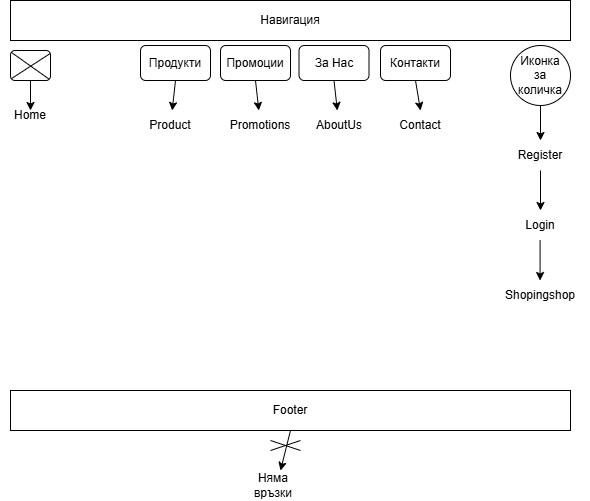

The diagram above was exported from draw.io. Its source (the exported page's mxGraphModel, read from the mxfile embedded in the PNG):
<mxGraphModel dx="788" dy="517" grid="1" gridSize="10" guides="1" tooltips="1" connect="1" arrows="1" fold="1" page="1" pageScale="1" pageWidth="827" pageHeight="1169" math="0" shadow="0">
  <root>
    <mxCell id="0" />
    <mxCell id="1" parent="0" />
    <mxCell id="VP26sY1OJg89aobiwvpx-2" value="" style="rounded=1;whiteSpace=wrap;html=1;" parent="1" vertex="1">
      <mxGeometry x="90" y="60" width="40" height="30" as="geometry" />
    </mxCell>
    <mxCell id="VP26sY1OJg89aobiwvpx-3" value="Навигация" style="rounded=0;whiteSpace=wrap;html=1;" parent="1" vertex="1">
      <mxGeometry x="90" y="10" width="560" height="40" as="geometry" />
    </mxCell>
    <mxCell id="VP26sY1OJg89aobiwvpx-4" value="" style="endArrow=none;html=1;rounded=0;exitX=0.026;exitY=0.935;exitDx=0;exitDy=0;exitPerimeter=0;entryX=0.987;entryY=0.104;entryDx=0;entryDy=0;entryPerimeter=0;" parent="1" source="VP26sY1OJg89aobiwvpx-2" target="VP26sY1OJg89aobiwvpx-2" edge="1">
      <mxGeometry width="50" height="50" relative="1" as="geometry">
        <mxPoint x="90" y="108.15" as="sourcePoint" />
        <mxPoint x="130" y="60" as="targetPoint" />
      </mxGeometry>
    </mxCell>
    <mxCell id="VP26sY1OJg89aobiwvpx-5" value="" style="endArrow=none;html=1;rounded=0;exitX=0.024;exitY=0.065;exitDx=0;exitDy=0;entryX=0.963;entryY=0.953;entryDx=0;entryDy=0;entryPerimeter=0;exitPerimeter=0;" parent="1" source="VP26sY1OJg89aobiwvpx-2" target="VP26sY1OJg89aobiwvpx-2" edge="1">
      <mxGeometry width="50" height="50" relative="1" as="geometry">
        <mxPoint x="102" y="117" as="sourcePoint" />
        <mxPoint x="177.2" y="71.85" as="targetPoint" />
      </mxGeometry>
    </mxCell>
    <mxCell id="VP26sY1OJg89aobiwvpx-6" value="" style="endArrow=classic;html=1;rounded=0;exitX=0.5;exitY=1;exitDx=0;exitDy=0;" parent="1" source="VP26sY1OJg89aobiwvpx-2" edge="1">
      <mxGeometry width="50" height="50" relative="1" as="geometry">
        <mxPoint x="200" y="150" as="sourcePoint" />
        <mxPoint x="110" y="120" as="targetPoint" />
      </mxGeometry>
    </mxCell>
    <mxCell id="VP26sY1OJg89aobiwvpx-7" value="Home" style="text;html=1;align=center;verticalAlign=middle;whiteSpace=wrap;rounded=0;" parent="1" vertex="1">
      <mxGeometry x="80" y="110" width="60" height="30" as="geometry" />
    </mxCell>
    <mxCell id="VP26sY1OJg89aobiwvpx-10" value="Продукти" style="rounded=1;whiteSpace=wrap;html=1;" parent="1" vertex="1">
      <mxGeometry x="220" y="55" width="70" height="35" as="geometry" />
    </mxCell>
    <mxCell id="VP26sY1OJg89aobiwvpx-11" value="Промоции" style="rounded=1;whiteSpace=wrap;html=1;" parent="1" vertex="1">
      <mxGeometry x="300" y="55" width="70" height="35" as="geometry" />
    </mxCell>
    <mxCell id="VP26sY1OJg89aobiwvpx-13" value="За Нас" style="rounded=1;whiteSpace=wrap;html=1;" parent="1" vertex="1">
      <mxGeometry x="378.5" y="55" width="70" height="35" as="geometry" />
    </mxCell>
    <mxCell id="VP26sY1OJg89aobiwvpx-14" value="Контакти" style="rounded=1;whiteSpace=wrap;html=1;" parent="1" vertex="1">
      <mxGeometry x="460" y="55" width="70" height="35" as="geometry" />
    </mxCell>
    <mxCell id="VP26sY1OJg89aobiwvpx-15" value="" style="endArrow=classic;html=1;rounded=0;exitX=0.5;exitY=1;exitDx=0;exitDy=0;" parent="1" source="VP26sY1OJg89aobiwvpx-10" target="VP26sY1OJg89aobiwvpx-16" edge="1">
      <mxGeometry width="50" height="50" relative="1" as="geometry">
        <mxPoint x="370" y="150" as="sourcePoint" />
        <mxPoint x="250" y="120" as="targetPoint" />
      </mxGeometry>
    </mxCell>
    <mxCell id="VP26sY1OJg89aobiwvpx-16" value="Product" style="text;html=1;align=center;verticalAlign=middle;whiteSpace=wrap;rounded=0;" parent="1" vertex="1">
      <mxGeometry x="220" y="120" width="60" height="30" as="geometry" />
    </mxCell>
    <mxCell id="VP26sY1OJg89aobiwvpx-17" value="" style="endArrow=classic;html=1;rounded=0;exitX=0.5;exitY=1;exitDx=0;exitDy=0;" parent="1" target="VP26sY1OJg89aobiwvpx-18" edge="1">
      <mxGeometry width="50" height="50" relative="1" as="geometry">
        <mxPoint x="335" y="90" as="sourcePoint" />
        <mxPoint x="330" y="120" as="targetPoint" />
      </mxGeometry>
    </mxCell>
    <mxCell id="VP26sY1OJg89aobiwvpx-18" value="Promotions" style="text;html=1;align=center;verticalAlign=middle;whiteSpace=wrap;rounded=0;" parent="1" vertex="1">
      <mxGeometry x="310" y="120" width="60" height="30" as="geometry" />
    </mxCell>
    <mxCell id="VP26sY1OJg89aobiwvpx-23" value="" style="endArrow=classic;html=1;rounded=0;exitX=0.5;exitY=1;exitDx=0;exitDy=0;" parent="1" target="VP26sY1OJg89aobiwvpx-24" edge="1">
      <mxGeometry width="50" height="50" relative="1" as="geometry">
        <mxPoint x="413.5" y="90" as="sourcePoint" />
        <mxPoint x="408.5" y="120" as="targetPoint" />
      </mxGeometry>
    </mxCell>
    <mxCell id="VP26sY1OJg89aobiwvpx-24" value="AboutUs" style="text;html=1;align=center;verticalAlign=middle;whiteSpace=wrap;rounded=0;" parent="1" vertex="1">
      <mxGeometry x="388.5" y="120" width="60" height="30" as="geometry" />
    </mxCell>
    <mxCell id="VP26sY1OJg89aobiwvpx-25" value="" style="endArrow=classic;html=1;rounded=0;exitX=0.5;exitY=1;exitDx=0;exitDy=0;entryX=0.5;entryY=0;entryDx=0;entryDy=0;" parent="1" target="VP26sY1OJg89aobiwvpx-26" edge="1">
      <mxGeometry width="50" height="50" relative="1" as="geometry">
        <mxPoint x="495" y="90" as="sourcePoint" />
        <mxPoint x="490" y="120" as="targetPoint" />
      </mxGeometry>
    </mxCell>
    <mxCell id="VP26sY1OJg89aobiwvpx-26" value="Contact" style="text;html=1;align=center;verticalAlign=middle;whiteSpace=wrap;rounded=0;" parent="1" vertex="1">
      <mxGeometry x="470" y="120" width="60" height="30" as="geometry" />
    </mxCell>
    <mxCell id="VP26sY1OJg89aobiwvpx-27" value="Иконка&lt;div&gt;за&lt;/div&gt;&lt;div&gt;количка&lt;/div&gt;" style="ellipse;whiteSpace=wrap;html=1;aspect=fixed;" parent="1" vertex="1">
      <mxGeometry x="590" y="55" width="60" height="60" as="geometry" />
    </mxCell>
    <mxCell id="VP26sY1OJg89aobiwvpx-28" value="" style="endArrow=classic;html=1;rounded=0;exitX=0.5;exitY=1;exitDx=0;exitDy=0;" parent="1" source="VP26sY1OJg89aobiwvpx-27" edge="1">
      <mxGeometry width="50" height="50" relative="1" as="geometry">
        <mxPoint x="370" y="150" as="sourcePoint" />
        <mxPoint x="620" y="150" as="targetPoint" />
      </mxGeometry>
    </mxCell>
    <mxCell id="VP26sY1OJg89aobiwvpx-29" value="Register" style="text;html=1;align=center;verticalAlign=middle;whiteSpace=wrap;rounded=0;" parent="1" vertex="1">
      <mxGeometry x="590" y="150" width="60" height="30" as="geometry" />
    </mxCell>
    <mxCell id="VP26sY1OJg89aobiwvpx-30" value="" style="endArrow=classic;html=1;rounded=0;exitX=0.5;exitY=1;exitDx=0;exitDy=0;" parent="1" source="VP26sY1OJg89aobiwvpx-29" target="VP26sY1OJg89aobiwvpx-31" edge="1">
      <mxGeometry width="50" height="50" relative="1" as="geometry">
        <mxPoint x="370" y="150" as="sourcePoint" />
        <mxPoint x="620" y="220" as="targetPoint" />
      </mxGeometry>
    </mxCell>
    <mxCell id="VP26sY1OJg89aobiwvpx-31" value="Login" style="text;html=1;align=center;verticalAlign=middle;whiteSpace=wrap;rounded=0;" parent="1" vertex="1">
      <mxGeometry x="590" y="220" width="60" height="30" as="geometry" />
    </mxCell>
    <mxCell id="VP26sY1OJg89aobiwvpx-32" value="" style="endArrow=classic;html=1;rounded=0;exitX=0.5;exitY=1;exitDx=0;exitDy=0;" parent="1" edge="1">
      <mxGeometry width="50" height="50" relative="1" as="geometry">
        <mxPoint x="619.58" y="250" as="sourcePoint" />
        <mxPoint x="619.58" y="290" as="targetPoint" />
      </mxGeometry>
    </mxCell>
    <mxCell id="VP26sY1OJg89aobiwvpx-33" value="Shopingshop" style="text;html=1;align=center;verticalAlign=middle;whiteSpace=wrap;rounded=0;" parent="1" vertex="1">
      <mxGeometry x="570" y="290" width="100" height="30" as="geometry" />
    </mxCell>
    <mxCell id="VP26sY1OJg89aobiwvpx-34" value="Footer" style="rounded=0;whiteSpace=wrap;html=1;" parent="1" vertex="1">
      <mxGeometry x="90" y="400" width="560" height="40" as="geometry" />
    </mxCell>
    <mxCell id="VP26sY1OJg89aobiwvpx-35" value="" style="endArrow=classic;html=1;rounded=0;" parent="1" edge="1">
      <mxGeometry width="50" height="50" relative="1" as="geometry">
        <mxPoint x="370" y="440" as="sourcePoint" />
        <mxPoint x="360" y="480" as="targetPoint" />
      </mxGeometry>
    </mxCell>
    <mxCell id="VP26sY1OJg89aobiwvpx-36" value="" style="endArrow=none;html=1;rounded=0;" parent="1" edge="1">
      <mxGeometry width="50" height="50" relative="1" as="geometry">
        <mxPoint x="350" y="460" as="sourcePoint" />
        <mxPoint x="380" y="450" as="targetPoint" />
      </mxGeometry>
    </mxCell>
    <mxCell id="VP26sY1OJg89aobiwvpx-37" value="" style="endArrow=none;html=1;rounded=0;" parent="1" edge="1">
      <mxGeometry width="50" height="50" relative="1" as="geometry">
        <mxPoint x="350" y="450" as="sourcePoint" />
        <mxPoint x="380" y="460" as="targetPoint" />
      </mxGeometry>
    </mxCell>
    <mxCell id="VP26sY1OJg89aobiwvpx-38" value="Няма връзки" style="text;html=1;align=center;verticalAlign=middle;whiteSpace=wrap;rounded=0;" parent="1" vertex="1">
      <mxGeometry x="317" y="480" width="71.5" height="30" as="geometry" />
    </mxCell>
  </root>
</mxGraphModel>